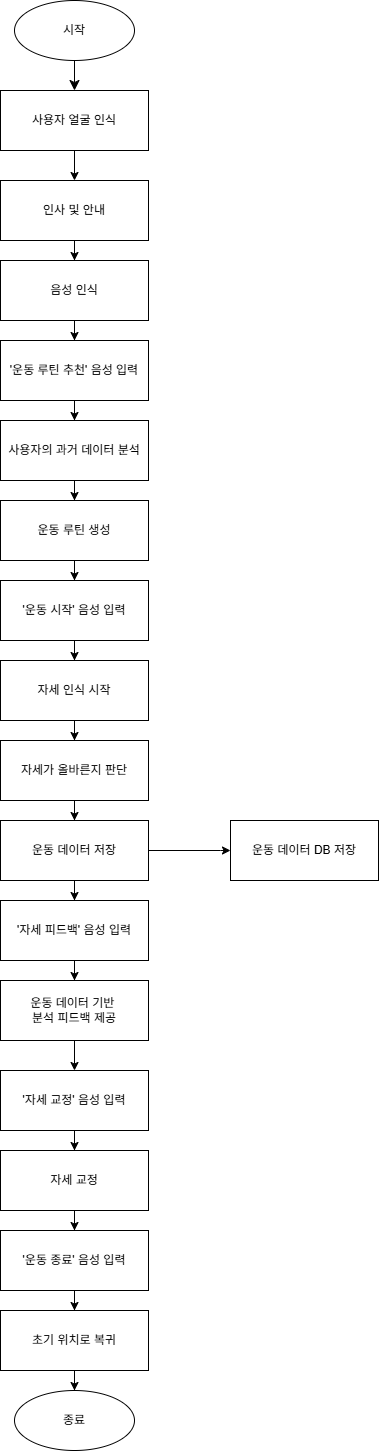

The diagram above was exported from draw.io. Its source (the exported page's mxGraphModel, read from the mxfile embedded in the PNG):
<mxGraphModel dx="1426" dy="777" grid="1" gridSize="10" guides="1" tooltips="1" connect="1" arrows="1" fold="1" page="1" pageScale="1" pageWidth="827" pageHeight="1169" math="0" shadow="0">
  <root>
    <mxCell id="0" />
    <mxCell id="1" parent="0" />
    <mxCell id="IUNA-QAyN70vW2ZVA_T5-1" edge="1" parent="1" source="IUNA-QAyN70vW2ZVA_T5-2" style="edgeStyle=none;curved=1;rounded=0;orthogonalLoop=1;jettySize=auto;html=1;entryX=0.5;entryY=0;entryDx=0;entryDy=0;fontSize=12;startSize=8;endSize=8;" target="IUNA-QAyN70vW2ZVA_T5-4">
      <mxGeometry relative="1" as="geometry" />
    </mxCell>
    <mxCell id="IUNA-QAyN70vW2ZVA_T5-2" parent="1" style="ellipse;whiteSpace=wrap;html=1;" value="시작" vertex="1">
      <mxGeometry height="60" width="120" x="204" y="160" as="geometry" />
    </mxCell>
    <mxCell id="IUNA-QAyN70vW2ZVA_T5-3" edge="1" parent="1" source="IUNA-QAyN70vW2ZVA_T5-4" style="edgeStyle=orthogonalEdgeStyle;rounded=0;orthogonalLoop=1;jettySize=auto;html=1;entryX=0.5;entryY=0;entryDx=0;entryDy=0;" target="IUNA-QAyN70vW2ZVA_T5-6">
      <mxGeometry relative="1" as="geometry" />
    </mxCell>
    <mxCell id="IUNA-QAyN70vW2ZVA_T5-4" parent="1" style="rounded=0;whiteSpace=wrap;html=1;" value="사용자 얼굴 인식" vertex="1">
      <mxGeometry height="60" width="148" x="190" y="250" as="geometry" />
    </mxCell>
    <mxCell id="IUNA-QAyN70vW2ZVA_T5-5" edge="1" parent="1" source="IUNA-QAyN70vW2ZVA_T5-6" style="edgeStyle=orthogonalEdgeStyle;rounded=0;orthogonalLoop=1;jettySize=auto;html=1;entryX=0.5;entryY=0;entryDx=0;entryDy=0;" target="IUNA-QAyN70vW2ZVA_T5-8">
      <mxGeometry relative="1" as="geometry" />
    </mxCell>
    <mxCell id="IUNA-QAyN70vW2ZVA_T5-6" parent="1" style="rounded=0;whiteSpace=wrap;html=1;" value="인사 및 안내" vertex="1">
      <mxGeometry height="60" width="148" x="190" y="340" as="geometry" />
    </mxCell>
    <mxCell id="IUNA-QAyN70vW2ZVA_T5-7" edge="1" parent="1" source="IUNA-QAyN70vW2ZVA_T5-8" style="edgeStyle=orthogonalEdgeStyle;rounded=0;orthogonalLoop=1;jettySize=auto;html=1;entryX=0.5;entryY=0;entryDx=0;entryDy=0;" target="IUNA-QAyN70vW2ZVA_T5-10">
      <mxGeometry relative="1" as="geometry" />
    </mxCell>
    <mxCell id="IUNA-QAyN70vW2ZVA_T5-8" parent="1" style="rounded=0;whiteSpace=wrap;html=1;" value="음성 인식" vertex="1">
      <mxGeometry height="60" width="148" x="190" y="420" as="geometry" />
    </mxCell>
    <mxCell id="IUNA-QAyN70vW2ZVA_T5-9" edge="1" parent="1" source="IUNA-QAyN70vW2ZVA_T5-10" style="edgeStyle=orthogonalEdgeStyle;rounded=0;orthogonalLoop=1;jettySize=auto;html=1;entryX=0.5;entryY=0;entryDx=0;entryDy=0;" target="IUNA-QAyN70vW2ZVA_T5-12">
      <mxGeometry relative="1" as="geometry" />
    </mxCell>
    <mxCell id="IUNA-QAyN70vW2ZVA_T5-10" parent="1" style="rounded=0;whiteSpace=wrap;html=1;" value="'운동 루틴 추천' 음성 입력" vertex="1">
      <mxGeometry height="60" width="148" x="190" y="500" as="geometry" />
    </mxCell>
    <mxCell id="IUNA-QAyN70vW2ZVA_T5-11" edge="1" parent="1" source="IUNA-QAyN70vW2ZVA_T5-12" style="edgeStyle=orthogonalEdgeStyle;rounded=0;orthogonalLoop=1;jettySize=auto;html=1;entryX=0.5;entryY=0;entryDx=0;entryDy=0;" target="IUNA-QAyN70vW2ZVA_T5-14">
      <mxGeometry relative="1" as="geometry" />
    </mxCell>
    <mxCell id="IUNA-QAyN70vW2ZVA_T5-12" parent="1" style="rounded=0;whiteSpace=wrap;html=1;" value="사용자의 과거 데이터 분석" vertex="1">
      <mxGeometry height="60" width="148" x="190" y="580" as="geometry" />
    </mxCell>
    <mxCell id="IUNA-QAyN70vW2ZVA_T5-13" edge="1" parent="1" source="IUNA-QAyN70vW2ZVA_T5-14" style="edgeStyle=orthogonalEdgeStyle;rounded=0;orthogonalLoop=1;jettySize=auto;html=1;entryX=0.5;entryY=0;entryDx=0;entryDy=0;" target="IUNA-QAyN70vW2ZVA_T5-16">
      <mxGeometry relative="1" as="geometry" />
    </mxCell>
    <mxCell id="IUNA-QAyN70vW2ZVA_T5-14" parent="1" style="rounded=0;whiteSpace=wrap;html=1;" value="운동 루틴 생성" vertex="1">
      <mxGeometry height="60" width="148" x="190" y="660" as="geometry" />
    </mxCell>
    <mxCell id="IUNA-QAyN70vW2ZVA_T5-15" edge="1" parent="1" source="IUNA-QAyN70vW2ZVA_T5-16" style="edgeStyle=orthogonalEdgeStyle;rounded=0;orthogonalLoop=1;jettySize=auto;html=1;entryX=0.5;entryY=0;entryDx=0;entryDy=0;" target="IUNA-QAyN70vW2ZVA_T5-18">
      <mxGeometry relative="1" as="geometry" />
    </mxCell>
    <mxCell id="IUNA-QAyN70vW2ZVA_T5-16" parent="1" style="rounded=0;whiteSpace=wrap;html=1;" value="'운동 시작' 음성 입력" vertex="1">
      <mxGeometry height="60" width="148" x="190" y="740" as="geometry" />
    </mxCell>
    <mxCell id="IUNA-QAyN70vW2ZVA_T5-17" edge="1" parent="1" source="IUNA-QAyN70vW2ZVA_T5-18" style="edgeStyle=orthogonalEdgeStyle;rounded=0;orthogonalLoop=1;jettySize=auto;html=1;entryX=0.5;entryY=0;entryDx=0;entryDy=0;" target="IUNA-QAyN70vW2ZVA_T5-20">
      <mxGeometry relative="1" as="geometry" />
    </mxCell>
    <mxCell id="IUNA-QAyN70vW2ZVA_T5-18" parent="1" style="rounded=0;whiteSpace=wrap;html=1;" value="자세 인식 시작" vertex="1">
      <mxGeometry height="60" width="148" x="190" y="820" as="geometry" />
    </mxCell>
    <mxCell id="IUNA-QAyN70vW2ZVA_T5-19" edge="1" parent="1" source="IUNA-QAyN70vW2ZVA_T5-20" style="edgeStyle=orthogonalEdgeStyle;rounded=0;orthogonalLoop=1;jettySize=auto;html=1;entryX=0.5;entryY=0;entryDx=0;entryDy=0;" target="IUNA-QAyN70vW2ZVA_T5-23">
      <mxGeometry relative="1" as="geometry" />
    </mxCell>
    <mxCell id="IUNA-QAyN70vW2ZVA_T5-20" parent="1" style="rounded=0;whiteSpace=wrap;html=1;" value="자세가 올바른지 판단" vertex="1">
      <mxGeometry height="60" width="148" x="190" y="900" as="geometry" />
    </mxCell>
    <mxCell id="IUNA-QAyN70vW2ZVA_T5-21" edge="1" parent="1" source="IUNA-QAyN70vW2ZVA_T5-23" style="edgeStyle=orthogonalEdgeStyle;rounded=0;orthogonalLoop=1;jettySize=auto;html=1;entryX=0;entryY=0.5;entryDx=0;entryDy=0;exitX=1;exitY=0.5;exitDx=0;exitDy=0;" target="IUNA-QAyN70vW2ZVA_T5-24">
      <mxGeometry relative="1" as="geometry">
        <Array as="points">
          <mxPoint x="410" y="1010" />
          <mxPoint x="410" y="1010" />
        </Array>
      </mxGeometry>
    </mxCell>
    <mxCell id="IUNA-QAyN70vW2ZVA_T5-22" edge="1" parent="1" source="IUNA-QAyN70vW2ZVA_T5-23" style="edgeStyle=orthogonalEdgeStyle;rounded=0;orthogonalLoop=1;jettySize=auto;html=1;" target="IUNA-QAyN70vW2ZVA_T5-26">
      <mxGeometry relative="1" as="geometry" />
    </mxCell>
    <mxCell id="IUNA-QAyN70vW2ZVA_T5-23" parent="1" style="rounded=0;whiteSpace=wrap;html=1;" value="운동 데이터 저장" vertex="1">
      <mxGeometry height="60" width="148" x="190" y="980" as="geometry" />
    </mxCell>
    <mxCell id="IUNA-QAyN70vW2ZVA_T5-24" parent="1" style="rounded=0;whiteSpace=wrap;html=1;" value="운동 데이터 DB 저장" vertex="1">
      <mxGeometry height="60" width="148" x="420" y="980" as="geometry" />
    </mxCell>
    <mxCell id="IUNA-QAyN70vW2ZVA_T5-25" edge="1" parent="1" source="IUNA-QAyN70vW2ZVA_T5-26" style="edgeStyle=orthogonalEdgeStyle;rounded=0;orthogonalLoop=1;jettySize=auto;html=1;entryX=0.5;entryY=0;entryDx=0;entryDy=0;" target="IUNA-QAyN70vW2ZVA_T5-28">
      <mxGeometry relative="1" as="geometry" />
    </mxCell>
    <mxCell id="IUNA-QAyN70vW2ZVA_T5-26" parent="1" style="rounded=0;whiteSpace=wrap;html=1;" value="'자세 피드백' 음성 입력" vertex="1">
      <mxGeometry height="60" width="148" x="190" y="1060" as="geometry" />
    </mxCell>
    <mxCell id="IUNA-QAyN70vW2ZVA_T5-27" edge="1" parent="1" source="IUNA-QAyN70vW2ZVA_T5-28" style="edgeStyle=orthogonalEdgeStyle;rounded=0;orthogonalLoop=1;jettySize=auto;html=1;entryX=0.5;entryY=0;entryDx=0;entryDy=0;" target="IUNA-QAyN70vW2ZVA_T5-30">
      <mxGeometry relative="1" as="geometry" />
    </mxCell>
    <mxCell id="IUNA-QAyN70vW2ZVA_T5-28" parent="1" style="rounded=0;whiteSpace=wrap;html=1;" value="운동 데이터 기반&amp;nbsp;&lt;div&gt;분석&amp;nbsp;&lt;span style=&quot;background-color: transparent; color: light-dark(rgb(0, 0, 0), rgb(255, 255, 255));&quot;&gt;피드백 제공&lt;/span&gt;&lt;/div&gt;" vertex="1">
      <mxGeometry height="60" width="148" x="190" y="1140" as="geometry" />
    </mxCell>
    <mxCell id="IUNA-QAyN70vW2ZVA_T5-29" edge="1" parent="1" source="IUNA-QAyN70vW2ZVA_T5-30" style="edgeStyle=orthogonalEdgeStyle;rounded=0;orthogonalLoop=1;jettySize=auto;html=1;entryX=0.5;entryY=0;entryDx=0;entryDy=0;" target="IUNA-QAyN70vW2ZVA_T5-32">
      <mxGeometry relative="1" as="geometry" />
    </mxCell>
    <mxCell id="IUNA-QAyN70vW2ZVA_T5-30" parent="1" style="rounded=0;whiteSpace=wrap;html=1;" value="'자세 교정' 음성 입력" vertex="1">
      <mxGeometry height="60" width="148" x="190" y="1230" as="geometry" />
    </mxCell>
    <mxCell id="IUNA-QAyN70vW2ZVA_T5-31" edge="1" parent="1" source="IUNA-QAyN70vW2ZVA_T5-32" style="edgeStyle=orthogonalEdgeStyle;rounded=0;orthogonalLoop=1;jettySize=auto;html=1;entryX=0.5;entryY=0;entryDx=0;entryDy=0;" target="IUNA-QAyN70vW2ZVA_T5-34">
      <mxGeometry relative="1" as="geometry" />
    </mxCell>
    <mxCell id="IUNA-QAyN70vW2ZVA_T5-32" parent="1" style="rounded=0;whiteSpace=wrap;html=1;" value="자세 교정" vertex="1">
      <mxGeometry height="60" width="148" x="190" y="1310" as="geometry" />
    </mxCell>
    <mxCell id="IUNA-QAyN70vW2ZVA_T5-33" edge="1" parent="1" source="IUNA-QAyN70vW2ZVA_T5-34" style="edgeStyle=orthogonalEdgeStyle;rounded=0;orthogonalLoop=1;jettySize=auto;html=1;entryX=0.5;entryY=0;entryDx=0;entryDy=0;" target="IUNA-QAyN70vW2ZVA_T5-36">
      <mxGeometry relative="1" as="geometry" />
    </mxCell>
    <mxCell id="IUNA-QAyN70vW2ZVA_T5-34" parent="1" style="rounded=0;whiteSpace=wrap;html=1;" value="'운동 종료' 음성 입력" vertex="1">
      <mxGeometry height="60" width="148" x="190" y="1390" as="geometry" />
    </mxCell>
    <mxCell id="IUNA-QAyN70vW2ZVA_T5-35" edge="1" parent="1" source="IUNA-QAyN70vW2ZVA_T5-36" style="edgeStyle=orthogonalEdgeStyle;rounded=0;orthogonalLoop=1;jettySize=auto;html=1;entryX=0.5;entryY=0;entryDx=0;entryDy=0;" target="IUNA-QAyN70vW2ZVA_T5-37">
      <mxGeometry relative="1" as="geometry" />
    </mxCell>
    <mxCell id="IUNA-QAyN70vW2ZVA_T5-36" parent="1" style="rounded=0;whiteSpace=wrap;html=1;" value="초기 위치로 복귀" vertex="1">
      <mxGeometry height="60" width="148" x="190" y="1470" as="geometry" />
    </mxCell>
    <mxCell id="IUNA-QAyN70vW2ZVA_T5-37" parent="1" style="ellipse;whiteSpace=wrap;html=1;" value="종료" vertex="1">
      <mxGeometry height="60" width="120" x="204" y="1550" as="geometry" />
    </mxCell>
  </root>
</mxGraphModel>